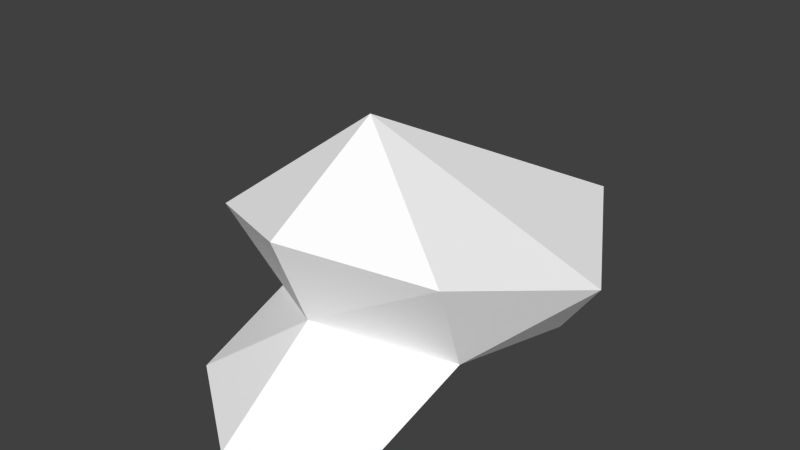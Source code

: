 # Source: Cap_Low_CPU.blend  (saved by Blender 2.70.0; exported with 4.5.12 LTS)
import bpy
from mathutils import Matrix  # noqa: F401  (used for matrix-valued properties, if any)

bpy.ops.wm.read_factory_settings(use_empty=True)
scene = bpy.context.scene
scene.name = 'Scene'

# ---- collections
col_collection_1 = bpy.data.collections.new('Collection 1'); scene.collection.children.link(col_collection_1)

# ---- materials (node trees are filled in below, after node groups)
mat_cap_l = bpy.data.materials.new('Cap_L')
mat_cap_l.alpha_threshold = 0.0
mat_cap_l.use_transparent_shadow = False
mat_cap_l.diffuse_color = (1.0, 1.0, 1.0, 1.0)
mat_cap_l.specular_color = (0.5, 0.5, 0.5)
mat_cap_l.roughness = 0.5
mat_cap_l.specular_intensity = 1.0
mat_cap_green = bpy.data.materials.new('Cap_Green')
mat_cap_green.alpha_threshold = 0.0
mat_cap_green.use_transparent_shadow = False
mat_cap_green.diffuse_color = (1.0, 1.0, 1.0, 1.0)
mat_cap_green.roughness = 0.5
mat_cap_green.line_color = (0.0, 0.0, 0.0, 1.0)

# ---- material node trees

# ---- world
world_world = bpy.data.worlds.new('World'); scene.world = world_world
world_world.color = (0.05088, 0.05088, 0.05088)
world_world.use_sun_shadow = False
world_world.sun_shadow_jitter_overblur = 0.0
world_world.cycles.sampling_method = 'MANUAL'
world_world.cycles.sample_map_resolution = 256

# ---- meshes
me_polygon1 = bpy.data.meshes.new('polygon1')
me_polygon1.from_pydata([(8.765e-10, -0.09898, 0.001303), (0.1167, 0.08094, -0.04468), (-0.09228, -0.1272, -0.06586), (8.765e-10, -0.1943, -0.06821), (0.09228, -0.1272, -0.06586), (0.07153, 0.2174, 0.02214), (-0.1167, 0.08094, -0.04468), (8.765e-10, 0.1842, -0.05921), (8.765e-10, -0.1332, 0.08307), (-0.1104, -0.07763, 0.05881), (-0.09619, -0.03195, -0.03303), (0.09619, -0.03195, -0.03303), (0.1104, -0.07763, 0.05881), (0.1567, 0.0712, 0.01016), (-0.07153, 0.2174, 0.02214), (-0.1567, 0.0712, 0.01016), (8.765e-10, -0.02333, 0.148), (0.0, 0.05643, 0.06637)], [], [(14, 15, 16), (10, 2, 0), (2, 3, 0), (0, 3, 4), (12, 11, 13), (11, 1, 13), (13, 1, 5), (2, 10, 3), (10, 11, 3), (3, 11, 4), (11, 12, 0), (12, 8, 0), (0, 8, 9), (14, 5, 7), (5, 1, 7), (15, 14, 6), (14, 7, 6), (9, 8, 16), (8, 12, 16), (9, 15, 10), (15, 6, 10), (15, 9, 16), (0, 9, 10), (11, 0, 4), (16, 12, 13), (16, 5, 14), (5, 16, 13), (7, 1, 17), (10, 6, 17), (1, 11, 17), (11, 10, 17), (6, 7, 17)])
me_polygon1.polygons.foreach_set('material_index', [1, 1, 1, 1, 1, 1, 1, 1, 1, 1, 0, 0, 0, 1, 1, 1, 1, 1, 1, 1, 1, 1, 0, 1, 1, 1, 1, 1, 1, 1, 1, 1])
_uv = me_polygon1.uv_layers.new(name='UVMap')
_uv.uv.foreach_set('vector', [-0.02441, 0.1377, -0.08301, 0.04004, -0.009277, -0.1074, 0.9561, 0.09961, 0.9756, 0.02246, 0.999, 0.1523, 0.9756, 0.02246, 0.999, 0.005859, 0.999, 0.1523, 0.999, 0.1523, 0.999, 0.005859, 1.022, 0.02246, -0.07373, -0.0791, -0.07373, -0.08984, -0.06201, -0.09082, -0.07373, -0.08984, -0.06348, -0.09668, -0.06201, -0.09082, -0.06201, -0.09082, -0.06348, -0.09668, -0.04785, -0.0957, 0.9858, 0.08301, 0.9751, 0.1221, 0.999, 0.09375, 0.9751, 0.1221, 1.023, 0.1221, 0.999, 0.09375, 0.999, 0.09375, 1.023, 0.1221, 1.012, 0.08301, 1.084, -0.2512, 1.17, 0.7376, 0.5, 0.1185, 1.17, 0.7376, 0.5, 0.9988, 0.5, 0.1185, 0.5, 0.1185, 0.5, 0.9988, -0.1703, 0.7376, -0.04785, -0.0957, -0.04785, -0.0957, -0.0542, -0.1025, -0.04785, -0.0957, -0.06348, -0.09668, -0.0542, -0.1025, -0.06201, -0.09082, -0.04785, -0.0957, -0.06348, -0.09668, -0.04785, -0.0957, -0.0542, -0.1025, -0.06348, -0.09668, -0.07373, -0.0791, -0.07812, -0.07324, -0.06494, -0.07227, -0.07812, -0.07324, -0.07373, -0.0791, -0.06494, -0.07227, -0.07373, -0.0791, -0.06201, -0.09082, -0.07373, -0.08984, -0.06201, -0.09082, -0.06348, -0.09668, -0.07373, -0.08984, -0.08301, 0.04004, -0.07373, -0.1191, 0.000488, -0.1074, 0.5, 0.1185, -0.1703, 0.7376, -0.08429, -0.2512, 1.042, 0.09961, 0.999, 0.1523, 1.022, 0.02246, 0.000488, -0.1074, 0.07422, -0.1191, 0.0835, 0.04004, 0.000488, -0.0918, 0.0249, 0.1318, -0.02441, 0.1318, 0.0249, 0.1377, 0.009277, -0.1074, 0.0835, 0.04004, -0.0542, -0.1025, -0.06348, -0.09668, -0.0542, -0.1025, -0.07373, -0.08984, -0.06348, -0.09668, -0.07373, -0.08984, -0.06348, -0.09668, -0.07373, -0.08984, -0.06348, -0.09668, 1.023, 0.1221, 0.9751, 0.1221, 1.023, 0.1221, -0.06348, -0.09668, -0.0542, -0.1025, -0.06348, -0.09668])
_ca = me_polygon1.color_attributes.new('Col', 'BYTE_COLOR', 'CORNER')
_ca.data.foreach_set('color', [0.0, 0.107, 0.003035, 1.0, 0.0, 0.2789, 0.005182, 1.0, 0.0, 0.2789, 0.005182, 1.0, 0.0, 0.162, 0.003677, 1.0, 0.0, 0.2789, 0.005182, 1.0, 0.0, 0.2789, 0.005182, 1.0, 0.0, 0.2789, 0.005182, 1.0, 0.0, 0.2789, 0.005182, 1.0, 0.0, 0.2789, 0.005182, 1.0, 0.0, 0.2789, 0.005182, 1.0, 0.0, 0.2789, 0.005182, 1.0, 0.0, 0.2789, 0.005182, 1.0, 0.0, 0.2789, 0.005182, 1.0, 0.0, 0.162, 0.003677, 1.0, 0.0, 0.2789, 0.005182, 1.0, 0.0, 0.162, 0.003677, 1.0, 0.0, 0.162, 0.003677, 1.0, 0.0, 0.2789, 0.005182, 1.0, 0.0, 0.2789, 0.005182, 1.0, 0.0, 0.162, 0.003677, 1.0, 0.0, 0.107, 0.003035, 1.0, 0.0, 0.2789, 0.005182, 1.0, 0.0, 0.162, 0.003677, 1.0, 0.0, 0.2789, 0.005182, 1.0, 0.0, 0.162, 0.003677, 1.0, 0.0, 0.162, 0.003677, 1.0, 0.0, 0.2789, 0.005182, 1.0, 0.0, 0.2789, 0.005182, 1.0, 0.0, 0.162, 0.003677, 1.0, 0.0, 0.2789, 0.005182, 1.0, 0.5395, 0.5395, 0.5395, 1.0, 1.0, 1.0, 1.0, 1.0, 1.0, 1.0, 1.0, 1.0, 1.0, 1.0, 1.0, 1.0, 1.0, 1.0, 1.0, 1.0, 1.0, 1.0, 1.0, 1.0, 1.0, 1.0, 1.0, 1.0, 1.0, 1.0, 1.0, 1.0, 1.0, 1.0, 1.0, 1.0, 0.0, 0.107, 0.003035, 1.0, 0.0, 0.107, 0.003035, 1.0, 0.0, 0.162, 0.003677, 1.0, 0.0, 0.107, 0.003035, 1.0, 0.0, 0.162, 0.003677, 1.0, 0.0, 0.162, 0.003677, 1.0, 0.0, 0.2789, 0.005182, 1.0, 0.0, 0.107, 0.003035, 1.0, 0.0, 0.162, 0.003677, 1.0, 0.0, 0.107, 0.003035, 1.0, 0.0, 0.162, 0.003677, 1.0, 0.0, 0.162, 0.003677, 1.0, 0.0, 0.2789, 0.005182, 1.0, 0.0, 0.2789, 0.005182, 1.0, 0.0, 0.2789, 0.005182, 1.0, 0.0, 0.2789, 0.005182, 1.0, 0.0, 0.2789, 0.005182, 1.0, 0.0, 0.2789, 0.005182, 1.0, 0.0, 0.2789, 0.005182, 1.0, 0.0, 0.2789, 0.005182, 1.0, 0.0, 0.162, 0.003677, 1.0, 0.0, 0.2789, 0.005182, 1.0, 0.0, 0.162, 0.003677, 1.0, 0.0, 0.162, 0.003677, 1.0, 0.0, 0.2789, 0.005182, 1.0, 0.0, 0.2789, 0.005182, 1.0, 0.0, 0.2789, 0.005182, 1.0, 1.0, 1.0, 1.0, 1.0, 1.0, 1.0, 1.0, 1.0, 0.5395, 0.5395, 0.5395, 1.0, 0.0, 0.162, 0.003677, 1.0, 0.0, 0.2789, 0.005182, 1.0, 0.0, 0.2789, 0.005182, 1.0, 0.0, 0.2789, 0.005182, 1.0, 0.0, 0.2789, 0.005182, 1.0, 0.0, 0.2789, 0.005182, 1.0, 0.0, 0.2789, 0.005182, 1.0, 0.0, 0.107, 0.003035, 1.0, 0.0, 0.107, 0.003035, 1.0, 0.0, 0.107, 0.003035, 1.0, 0.0, 0.2789, 0.005182, 1.0, 0.0, 0.2789, 0.005182, 1.0, 0.0, 0.162, 0.003677, 1.0, 0.0, 0.162, 0.003677, 1.0, 0.0, 0.01764, 0.001214, 1.0, 0.0, 0.162, 0.003677, 1.0, 0.0, 0.162, 0.003677, 1.0, 0.0, 0.01764, 0.001214, 1.0, 0.0, 0.162, 0.003677, 1.0, 0.0, 0.162, 0.003677, 1.0, 0.0, 0.01764, 0.001214, 1.0, 0.0, 0.162, 0.003677, 1.0, 0.0, 0.162, 0.003677, 1.0, 0.0, 0.01764, 0.001214, 1.0, 0.0, 0.162, 0.003677, 1.0, 0.0, 0.162, 0.003677, 1.0, 0.0, 0.01764, 0.001214, 1.0])
me_polygon1.materials.append(mat_cap_l)
me_polygon1.materials.append(mat_cap_green)
me_polygon1.use_remesh_preserve_volume = False
me_polygon1.use_remesh_preserve_attributes = False
me_polygon1.use_mirror_vertex_groups = False
me_polygon1.use_paint_bone_selection = False
me_polygon1.use_paint_mask = True
me_polygon1.update()

# ---- objects
ob_polygon1 = bpy.data.objects.new('polygon1', me_polygon1)

# ---- transforms, parenting, visibility, modifiers, constraints
ob_polygon1.location = (0.0, 0.0, 0.0)
ob_polygon1.scale = (8.0, 8.0, 8.0)
ob_polygon1.lineart.crease_threshold = 0.0

# ---- collection membership
col_collection_1.objects.link(ob_polygon1)

# ---- scene / render settings (as saved in the file)
scene.frame_start = 1; scene.frame_end = 250; scene.frame_set(1)
scene.render.engine = 'BLENDER_EEVEE_NEXT'
scene.render.resolution_percentage = 50
scene.render.fps = 30
scene.render.dither_intensity = 0.0
scene.cycles.use_denoising = False
scene.cycles.samples = 10
scene.cycles.sampling_pattern = 'TABULATED_SOBOL'
scene.cycles.light_sampling_threshold = 0.0
scene.cycles.use_adaptive_sampling = False
scene.cycles.use_light_tree = False
scene.cycles.blur_glossy = 0.0
scene.cycles.volume_bounces = 1
scene.cycles.pixel_filter_type = 'GAUSSIAN'
scene.cycles.sample_clamp_indirect = 0.0
scene.view_settings.view_transform = 'Standard'
bpy.context.view_layer.update()

# ---- added for rendering (the .blend has no active camera and no usable light): camera, sun
cam_auto = bpy.data.cameras.new('AutoCamera')
cam_auto.lens = 50.0
cam_auto.sensor_width = 36.0
cam_auto.clip_end = 1000.0
ob_auto_camera = bpy.data.objects.new('AutoCamera', cam_auto)
scene.collection.objects.link(ob_auto_camera)
ob_auto_camera.location = (4.15086, -4.88845, 3.63973)
ob_auto_camera.rotation_euler = (1.09748, -7.21219e-08, 0.694738)
scene.camera = ob_auto_camera
light_auto_sun = bpy.data.lights.new('AutoSun', 'SUN')
light_auto_sun.energy = 3.0
light_auto_sun.angle = 0.0523599
ob_auto_sun = bpy.data.objects.new('AutoSun', light_auto_sun)
scene.collection.objects.link(ob_auto_sun)
ob_auto_sun.rotation_euler = (0.872665, 0.174533, 0.523599)
bpy.context.view_layer.update()
